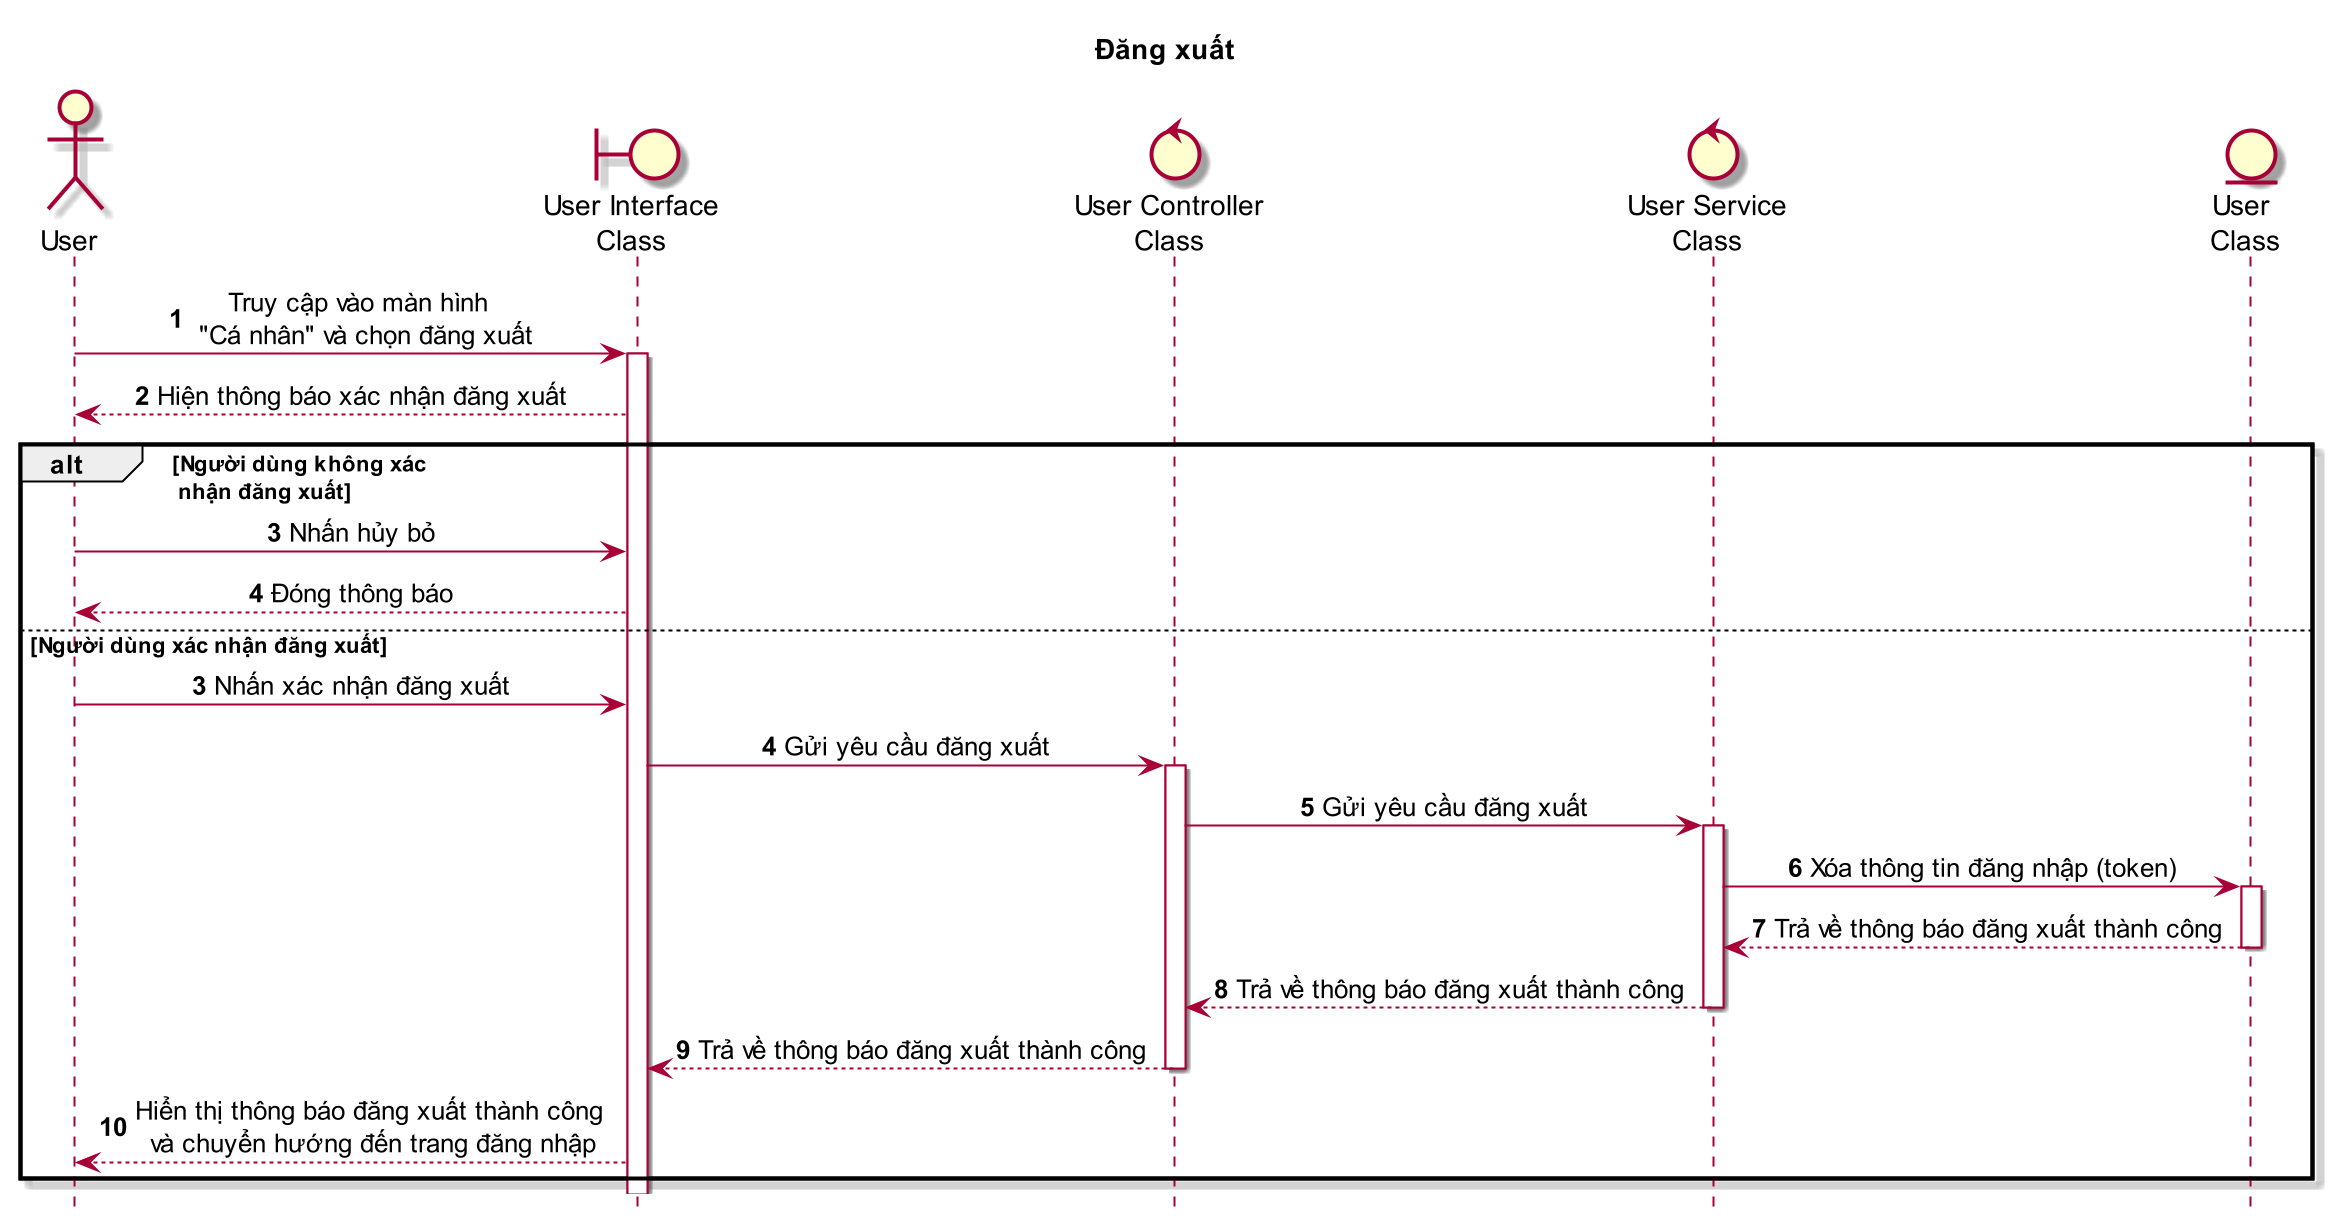

The diagram above was rendered by PlantUML. Its source (embedded in the PNG):
@startuml SEQ06_DangXuat

    title: Đăng xuất

    skin rose
    scale 2
    skinparam sequenceMessageAlign center
    hide footbox

    actor "User" as user
    boundary "User Interface\nClass" as ui
    control "User Controller\nClass" as ctr
    control "User Service\nClass" as sv
    entity "User \nClass" as ent

    autonumber

    user -> ui: Truy cập vào màn hình \n "Cá nhân" và chọn đăng xuất
    ui ++
    ui --> user: Hiện thông báo xác nhận đăng xuất
    alt Người dùng không xác \n nhận đăng xuất
        user -> ui: Nhấn hủy bỏ
        ui --> user: Đóng thông báo
    else Người dùng xác nhận đăng xuất

        autonumber 3

        user -> ui: Nhấn xác nhận đăng xuất
        ui -> ctr: Gửi yêu cầu đăng xuất
        ctr ++
        ctr -> sv: Gửi yêu cầu đăng xuất
        sv ++
        sv -> ent: Xóa thông tin đăng nhập (token)
        ent ++
        ent --> sv: Trả về thông báo đăng xuất thành công
        ent --
        sv --> ctr: Trả về thông báo đăng xuất thành công
        sv --
        ctr --> ui: Trả về thông báo đăng xuất thành công
        ctr--
        ui --> user: Hiển thị thông báo đăng xuất thành công\n và chuyển hướng đến trang đăng nhập
    end
@enduml